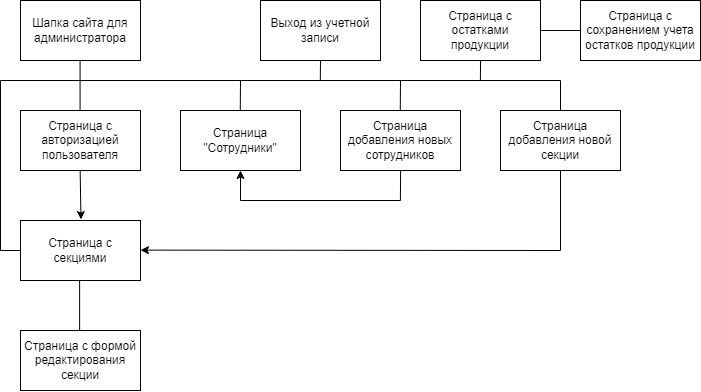

The diagram above was exported from draw.io. Its source (the exported page's mxGraphModel, read from the mxfile embedded in the PNG):
<mxGraphModel dx="2049" dy="1091" grid="1" gridSize="10" guides="1" tooltips="1" connect="1" arrows="1" fold="1" page="1" pageScale="1" pageWidth="827" pageHeight="1169" math="0" shadow="0">
  <root>
    <mxCell id="0" />
    <mxCell id="1" parent="0" />
    <mxCell id="bZppWB_cgH8agmTEyihN-7" value="Страница добавления новой секции" style="rounded=0;whiteSpace=wrap;html=1;" parent="1" vertex="1">
      <mxGeometry x="1060" y="140" width="120" height="60" as="geometry" />
    </mxCell>
    <mxCell id="bZppWB_cgH8agmTEyihN-8" value="Страница добавления новых сотрудников" style="rounded=0;whiteSpace=wrap;html=1;" parent="1" vertex="1">
      <mxGeometry x="900" y="140" width="120" height="60" as="geometry" />
    </mxCell>
    <mxCell id="bZppWB_cgH8agmTEyihN-9" value="Страница с секциями" style="rounded=0;whiteSpace=wrap;html=1;" parent="1" vertex="1">
      <mxGeometry x="580" y="250" width="120" height="60" as="geometry" />
    </mxCell>
    <mxCell id="bZppWB_cgH8agmTEyihN-10" value="Страница с формой редактирования секции" style="rounded=0;whiteSpace=wrap;html=1;" parent="1" vertex="1">
      <mxGeometry x="580" y="360" width="120" height="60" as="geometry" />
    </mxCell>
    <mxCell id="bZppWB_cgH8agmTEyihN-11" value="Страница &quot;Сотрудники&quot;" style="rounded=0;whiteSpace=wrap;html=1;" parent="1" vertex="1">
      <mxGeometry x="740" y="140" width="120" height="60" as="geometry" />
    </mxCell>
    <mxCell id="bZppWB_cgH8agmTEyihN-33" value="Шапка сайта для администратора" style="rounded=0;whiteSpace=wrap;html=1;" parent="1" vertex="1">
      <mxGeometry x="580" y="30" width="120" height="60" as="geometry" />
    </mxCell>
    <mxCell id="bZppWB_cgH8agmTEyihN-35" value="" style="endArrow=none;html=1;rounded=0;exitX=0.5;exitY=0;exitDx=0;exitDy=0;" parent="1" edge="1">
      <mxGeometry width="50" height="50" relative="1" as="geometry">
        <mxPoint x="639.5699999999999" y="140" as="sourcePoint" />
        <mxPoint x="639.5699999999999" y="90" as="targetPoint" />
      </mxGeometry>
    </mxCell>
    <mxCell id="bZppWB_cgH8agmTEyihN-38" value="" style="endArrow=none;html=1;rounded=0;exitX=0.5;exitY=0;exitDx=0;exitDy=0;" parent="1" edge="1">
      <mxGeometry width="50" height="50" relative="1" as="geometry">
        <mxPoint x="639.1299999999999" y="360" as="sourcePoint" />
        <mxPoint x="639.1299999999999" y="310" as="targetPoint" />
      </mxGeometry>
    </mxCell>
    <mxCell id="oNu87VnfktEAPIrRcmoS-15" value="Страница с авторизацией пользователя" style="rounded=0;whiteSpace=wrap;html=1;" parent="1" vertex="1">
      <mxGeometry x="580" y="140" width="120" height="60" as="geometry" />
    </mxCell>
    <mxCell id="oNu87VnfktEAPIrRcmoS-16" value="" style="endArrow=none;html=1;rounded=0;" parent="1" edge="1">
      <mxGeometry width="50" height="50" relative="1" as="geometry">
        <mxPoint x="1120" y="110" as="sourcePoint" />
        <mxPoint x="640" y="110" as="targetPoint" />
      </mxGeometry>
    </mxCell>
    <mxCell id="oNu87VnfktEAPIrRcmoS-17" value="" style="endArrow=none;html=1;rounded=0;exitX=0.5;exitY=0;exitDx=0;exitDy=0;" parent="1" edge="1">
      <mxGeometry width="50" height="50" relative="1" as="geometry">
        <mxPoint x="799.75" y="140" as="sourcePoint" />
        <mxPoint x="800" y="110" as="targetPoint" />
      </mxGeometry>
    </mxCell>
    <mxCell id="oNu87VnfktEAPIrRcmoS-18" value="" style="endArrow=none;html=1;rounded=0;exitX=0.5;exitY=0;exitDx=0;exitDy=0;" parent="1" edge="1">
      <mxGeometry width="50" height="50" relative="1" as="geometry">
        <mxPoint x="959.75" y="140" as="sourcePoint" />
        <mxPoint x="960" y="110" as="targetPoint" />
      </mxGeometry>
    </mxCell>
    <mxCell id="oNu87VnfktEAPIrRcmoS-19" value="" style="endArrow=none;html=1;rounded=0;entryX=0.5;entryY=0;entryDx=0;entryDy=0;" parent="1" target="bZppWB_cgH8agmTEyihN-7" edge="1">
      <mxGeometry width="50" height="50" relative="1" as="geometry">
        <mxPoint x="1120" y="110" as="sourcePoint" />
        <mxPoint x="970" y="120" as="targetPoint" />
      </mxGeometry>
    </mxCell>
    <mxCell id="oNu87VnfktEAPIrRcmoS-20" value="Страница с остатками продукции" style="rounded=0;whiteSpace=wrap;html=1;" parent="1" vertex="1">
      <mxGeometry x="980" y="30" width="120" height="60" as="geometry" />
    </mxCell>
    <mxCell id="oNu87VnfktEAPIrRcmoS-26" value="Страница с сохранением учета остатков продукции" style="rounded=0;whiteSpace=wrap;html=1;" parent="1" vertex="1">
      <mxGeometry x="1140" y="30" width="120" height="60" as="geometry" />
    </mxCell>
    <mxCell id="oNu87VnfktEAPIrRcmoS-27" value="" style="endArrow=none;html=1;rounded=0;exitX=0;exitY=0.5;exitDx=0;exitDy=0;entryX=1;entryY=0.5;entryDx=0;entryDy=0;" parent="1" source="oNu87VnfktEAPIrRcmoS-26" target="oNu87VnfktEAPIrRcmoS-20" edge="1">
      <mxGeometry width="50" height="50" relative="1" as="geometry">
        <mxPoint x="1199.6999999999998" y="250" as="sourcePoint" />
        <mxPoint x="1199.6999999999998" y="200" as="targetPoint" />
      </mxGeometry>
    </mxCell>
    <mxCell id="oNu87VnfktEAPIrRcmoS-28" value="" style="endArrow=none;html=1;rounded=0;exitX=0.5;exitY=1;exitDx=0;exitDy=0;" parent="1" source="bZppWB_cgH8agmTEyihN-7" edge="1">
      <mxGeometry width="50" height="50" relative="1" as="geometry">
        <mxPoint x="1130" y="120" as="sourcePoint" />
        <mxPoint x="1120" y="280" as="targetPoint" />
      </mxGeometry>
    </mxCell>
    <mxCell id="oNu87VnfktEAPIrRcmoS-29" value="" style="endArrow=classic;html=1;rounded=0;entryX=1;entryY=0.5;entryDx=0;entryDy=0;" parent="1" edge="1">
      <mxGeometry width="50" height="50" relative="1" as="geometry">
        <mxPoint x="1120" y="280" as="sourcePoint" />
        <mxPoint x="700" y="279.63" as="targetPoint" />
      </mxGeometry>
    </mxCell>
    <mxCell id="oNu87VnfktEAPIrRcmoS-30" value="" style="endArrow=none;html=1;rounded=0;exitX=0.5;exitY=0;exitDx=0;exitDy=0;" parent="1" edge="1">
      <mxGeometry width="50" height="50" relative="1" as="geometry">
        <mxPoint x="959.88" y="230" as="sourcePoint" />
        <mxPoint x="960.13" y="200" as="targetPoint" />
      </mxGeometry>
    </mxCell>
    <mxCell id="oNu87VnfktEAPIrRcmoS-31" value="" style="endArrow=none;html=1;rounded=0;" parent="1" edge="1">
      <mxGeometry width="50" height="50" relative="1" as="geometry">
        <mxPoint x="800" y="230" as="sourcePoint" />
        <mxPoint x="960" y="230" as="targetPoint" />
      </mxGeometry>
    </mxCell>
    <mxCell id="oNu87VnfktEAPIrRcmoS-32" value="" style="endArrow=classic;html=1;rounded=0;entryX=0.5;entryY=1;entryDx=0;entryDy=0;" parent="1" target="bZppWB_cgH8agmTEyihN-11" edge="1">
      <mxGeometry width="50" height="50" relative="1" as="geometry">
        <mxPoint x="800" y="230" as="sourcePoint" />
        <mxPoint x="210" y="310" as="targetPoint" />
      </mxGeometry>
    </mxCell>
    <mxCell id="oNu87VnfktEAPIrRcmoS-37" value="Выход из учетной записи" style="rounded=0;whiteSpace=wrap;html=1;" parent="1" vertex="1">
      <mxGeometry x="820" y="30" width="120" height="60" as="geometry" />
    </mxCell>
    <mxCell id="oNu87VnfktEAPIrRcmoS-38" value="" style="endArrow=none;html=1;rounded=0;exitX=0.5;exitY=0;exitDx=0;exitDy=0;" parent="1" edge="1">
      <mxGeometry width="50" height="50" relative="1" as="geometry">
        <mxPoint x="879.8199999999999" y="110" as="sourcePoint" />
        <mxPoint x="880" y="90" as="targetPoint" />
      </mxGeometry>
    </mxCell>
    <mxCell id="oNu87VnfktEAPIrRcmoS-39" value="" style="endArrow=none;html=1;rounded=0;exitX=0.5;exitY=0;exitDx=0;exitDy=0;" parent="1" edge="1">
      <mxGeometry width="50" height="50" relative="1" as="geometry">
        <mxPoint x="1039.8799999999999" y="110" as="sourcePoint" />
        <mxPoint x="1040.06" y="90" as="targetPoint" />
      </mxGeometry>
    </mxCell>
    <mxCell id="ENm-j_oLHZoxA0syoUFu-2" value="" style="endArrow=classic;html=1;rounded=0;exitX=0.5;exitY=1;exitDx=0;exitDy=0;entryX=0.504;entryY=-0.016;entryDx=0;entryDy=0;entryPerimeter=0;" edge="1" parent="1" target="bZppWB_cgH8agmTEyihN-9">
      <mxGeometry width="50" height="50" relative="1" as="geometry">
        <mxPoint x="639.6600000000001" y="200" as="sourcePoint" />
        <mxPoint x="639.6600000000001" y="260" as="targetPoint" />
      </mxGeometry>
    </mxCell>
    <mxCell id="ENm-j_oLHZoxA0syoUFu-3" value="" style="endArrow=none;html=1;rounded=0;" edge="1" parent="1">
      <mxGeometry width="50" height="50" relative="1" as="geometry">
        <mxPoint x="640" y="110" as="sourcePoint" />
        <mxPoint x="560" y="110" as="targetPoint" />
      </mxGeometry>
    </mxCell>
    <mxCell id="ENm-j_oLHZoxA0syoUFu-4" value="" style="endArrow=none;html=1;rounded=0;" edge="1" parent="1">
      <mxGeometry width="50" height="50" relative="1" as="geometry">
        <mxPoint x="560" y="280" as="sourcePoint" />
        <mxPoint x="560" y="110" as="targetPoint" />
      </mxGeometry>
    </mxCell>
    <mxCell id="ENm-j_oLHZoxA0syoUFu-5" value="" style="endArrow=none;html=1;rounded=0;exitX=0;exitY=0.5;exitDx=0;exitDy=0;" edge="1" parent="1" source="bZppWB_cgH8agmTEyihN-9">
      <mxGeometry width="50" height="50" relative="1" as="geometry">
        <mxPoint x="570" y="290" as="sourcePoint" />
        <mxPoint x="560" y="280" as="targetPoint" />
      </mxGeometry>
    </mxCell>
  </root>
</mxGraphModel>